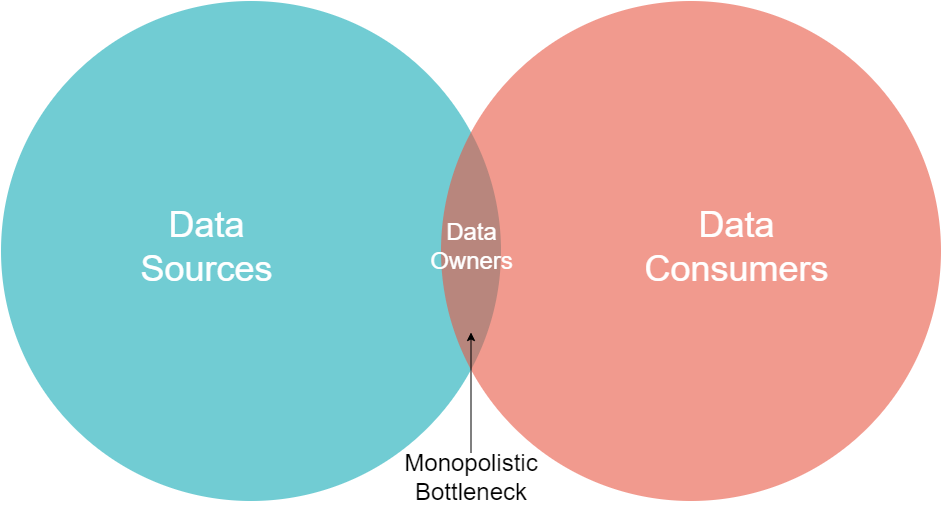

The diagram above was exported from draw.io. Its source (the exported page's mxGraphModel, read from the mxfile embedded in the PNG):
<mxGraphModel dx="1214" dy="982" grid="1" gridSize="10" guides="1" tooltips="1" connect="1" arrows="1" fold="1" page="1" pageScale="1" pageWidth="1169" pageHeight="827" background="none" math="0" shadow="0">
  <root>
    <mxCell id="0" />
    <mxCell id="1" parent="0" />
    <mxCell id="21532" value="" style="ellipse;fillColor=#12AAB5;opacity=60;strokeColor=none;html=1;fontColor=#FFFFFF;" parent="1" vertex="1">
      <mxGeometry x="179.5" y="138.5" width="500" height="500" as="geometry" />
    </mxCell>
    <mxCell id="21533" value="" style="ellipse;fillColor=#e85642;opacity=60;strokeColor=none;html=1;fontColor=#FFFFFF;" parent="1" vertex="1">
      <mxGeometry x="619.5" y="138.5" width="500" height="500" as="geometry" />
    </mxCell>
    <mxCell id="21534" value="&lt;font style=&quot;font-size: 36px;&quot;&gt;Data &lt;br&gt;Sources&lt;/font&gt;" style="text;fontSize=24;align=center;verticalAlign=middle;html=1;fontColor=#FFFFFF;" parent="1" vertex="1">
      <mxGeometry x="290" y="348.5" width="190" height="70" as="geometry" />
    </mxCell>
    <mxCell id="21535" value="&lt;font style=&quot;font-size: 36px;&quot;&gt;Data &lt;br&gt;Consumers&lt;/font&gt;" style="text;fontSize=24;align=center;verticalAlign=middle;html=1;fontColor=#FFFFFF;" parent="1" vertex="1">
      <mxGeometry x="819.5" y="348.5" width="190" height="70" as="geometry" />
    </mxCell>
    <mxCell id="21540" value="&lt;font style=&quot;font-size: 24px;&quot;&gt;Data &lt;br&gt;Owners&lt;/font&gt;" style="text;align=center;html=1;fontColor=#FFFFFF;fontSize=16;" parent="1" vertex="1">
      <mxGeometry x="630" y="348.5" width="40" height="40" as="geometry" />
    </mxCell>
    <mxCell id="moeyQLRBYMDkmcI6Lhkz-21543" value="" style="endArrow=classic;html=1;rounded=0;fontSize=24;" edge="1" parent="1">
      <mxGeometry width="50" height="50" relative="1" as="geometry">
        <mxPoint x="649.5" y="590" as="sourcePoint" />
        <mxPoint x="649.5" y="470" as="targetPoint" />
      </mxGeometry>
    </mxCell>
    <mxCell id="moeyQLRBYMDkmcI6Lhkz-21545" value="Monopolistic Bottleneck" style="text;html=1;strokeColor=none;fillColor=none;align=center;verticalAlign=middle;whiteSpace=wrap;rounded=0;fontSize=24;" vertex="1" parent="1">
      <mxGeometry x="619.5" y="600" width="60" height="30" as="geometry" />
    </mxCell>
  </root>
</mxGraphModel>